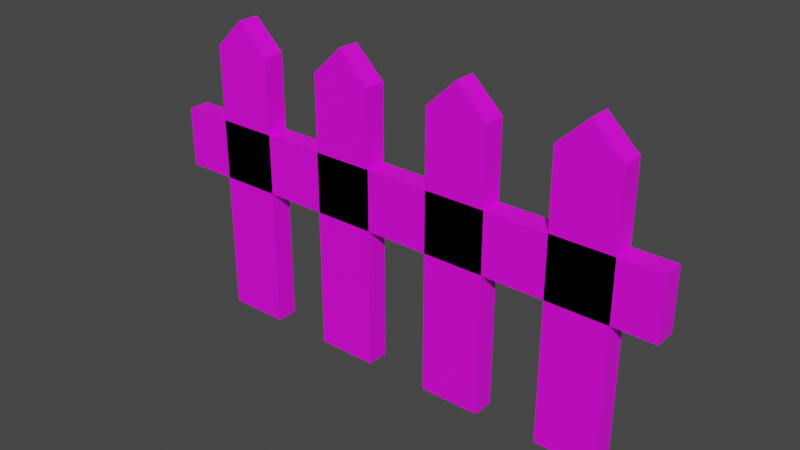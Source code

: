 # Source: fence_1.blend  (saved by Blender 3.6.11; exported with 4.5.12 LTS)
import bpy
from mathutils import Matrix  # noqa: F401  (used for matrix-valued properties, if any)

bpy.ops.wm.read_factory_settings(use_empty=True)
scene = bpy.context.scene
scene.name = 'Scene'

# ---- collections
col_collection = bpy.data.collections.new('Collection'); scene.collection.children.link(col_collection)

# ---- images (referenced by path relative to the original .blend; pixels are not part of the script)
import os
ASSET_DIR = os.environ.get("B2B_ASSET_DIR", "")  # directory of the original .blend (textures are referenced by path, not embedded)
HERE = os.path.dirname(os.path.abspath(__file__))  # packed textures are extracted next to this script under _unpacked/

def load_image(name, relpath, width, height, colorspace="sRGB"):
    """Load a texture the original file referenced (path relative to the .blend, or extracted next to this script)."""
    p = next((c for c in (os.path.join(HERE, relpath), os.path.join(ASSET_DIR, relpath)) if relpath and os.path.exists(c)), "")
    if p:
        img = bpy.data.images.load(p, check_existing=True)
        img.name = name
    else:  # same state as the original file: an image datablock whose file is absent (Cycles renders it pink)
        img = bpy.data.images.new(name, width, height)
        img.source = "FILE"
        img.filepath = "//" + (relpath or name)
    img.colorspace_settings.name = colorspace
    return img
img_cb20c74107b3776e77d03471d4d1a45c_jpg = load_image('cb20c74107b3776e77d03471d4d1a45c.jpg', 'cb20c74107b3776e77d03471d4d1a45c.jpg', 1024, 1024, 'sRGB')

# ---- materials (node trees are filled in below, after node groups)
mat_material_001 = bpy.data.materials.new('Material.001')
mat_material_001.use_transparent_shadow = False

# ---- material node trees
mat_material_001.use_nodes = True; mat_material_001.node_tree.nodes.clear()
_N = mat_material_001.node_tree.nodes; _L = mat_material_001.node_tree.links
n0 = _N.new('ShaderNodeBsdfPrincipled'); n0.name = 'Principled BSDF'; n0.location = (10, 300)
n0.distribution = 'GGX'
n0.subsurface_method = 'RANDOM_WALK_SKIN'
n0.inputs[3].default_value = 1.45
n0.inputs[27].default_value = (0.0, 0.0, 0.0, 1.0)
n0.inputs[28].default_value = 1.0
n1 = _N.new('ShaderNodeOutputMaterial'); n1.name = 'Material Output'; n1.location = (300, 300)
n2 = _N.new('ShaderNodeTexImage'); n2.name = 'Image Texture'; n2.location = (-280, 275)
n2.image = img_cb20c74107b3776e77d03471d4d1a45c_jpg
_L.new(n0.outputs[0], n1.inputs[0])
_L.new(n2.outputs[0], n0.inputs[0])
n1.is_active_output = True

# ---- world
world_world = bpy.data.worlds.new('World'); scene.world = world_world
world_world.use_nodes = True; world_world.node_tree.nodes.clear()
_N = world_world.node_tree.nodes; _L = world_world.node_tree.links
n0 = _N.new('ShaderNodeOutputWorld'); n0.name = 'World Output'; n0.location = (300, 300)
n1 = _N.new('ShaderNodeBackground'); n1.name = 'Background'; n1.location = (10, 300)
n1.inputs[0].default_value = (0.05088, 0.05088, 0.05088, 1.0)
_L.new(n1.outputs[0], n0.inputs[0])
n0.is_active_output = True
world_world.color = (0.05088, 0.05088, 0.05088)
world_world.use_sun_shadow = False
world_world.sun_shadow_jitter_overblur = 0.0

# ---- meshes
me_cube_005 = bpy.data.meshes.new('Cube.005')
me_cube_005.from_pydata([(-1.0, -1.0, -1.0), (-1.0, -1.0, 1.0), (-1.0, 1.0, -1.0), (-1.0, 1.0, 1.0), (1.0, -1.0, -1.0), (1.0, -1.0, 1.0), (1.0, 1.0, -1.0), (1.0, 1.0, 1.0), (-13.17, -1.0, -1.0), (-13.17, -1.0, 1.0), (-13.17, 1.0, -1.0), (-13.17, 1.0, 1.0), (-11.17, -1.0, -1.0), (-11.17, -1.0, 1.0), (-11.17, 1.0, -1.0), (-11.17, 1.0, 1.0), (-9.134, -1.0, -1.0), (-9.134, -1.0, 1.0), (-9.134, 1.0, -1.0), (-9.134, 1.0, 1.0), (-7.134, -1.0, -1.0), (-7.134, -1.0, 1.0), (-7.134, 1.0, -1.0), (-7.134, 1.0, 1.0), (-5.034, -1.0, -1.0), (-5.034, -1.0, 1.0), (-5.034, 1.0, -1.0), (-5.034, 1.0, 1.0), (-3.034, -1.0, -1.0), (-3.034, -1.0, 1.0), (-3.034, 1.0, -1.0), (-3.034, 1.0, 1.0), (-12.17, 1.0, -1.0), (-12.17, 1.0, 1.208), (-12.17, -1.0, -1.0), (-12.17, -1.0, 1.208), (-8.134, 1.0, -1.0), (-8.134, 1.0, 1.208), (-8.134, -1.0, -1.0), (-8.134, -1.0, 1.208), (-4.034, 1.0, -1.0), (-4.034, 1.0, 1.208), (-4.034, -1.0, -1.0), (-4.034, -1.0, 1.208), (-0.01176, 1.0, -1.0), (-0.01176, 1.0, 1.208), (-0.01176, -1.0, -1.0), (-0.01176, -1.0, 1.208), (2.371, -1.0, 0.02023), (-14.82, -1.0, 0.02023), (2.371, 1.0, 0.02023), (-14.82, 1.0, 0.02023), (2.371, -1.0, 0.4569), (-14.82, -1.0, 0.4569), (2.371, 1.0, 0.4569), (-14.82, 1.0, 0.4569)], [], [(0, 1, 3, 2), (44, 45, 7, 6), (6, 7, 5, 4), (46, 47, 1, 0), (44, 6, 4, 46), (45, 3, 1, 47), (8, 9, 11, 10), (32, 33, 15, 14), (14, 15, 13, 12), (34, 35, 9, 8), (32, 14, 12, 34), (33, 11, 9, 35), (16, 17, 19, 18), (36, 37, 23, 22), (22, 23, 21, 20), (38, 39, 17, 16), (36, 22, 20, 38), (37, 19, 17, 39), (24, 25, 27, 26), (40, 41, 31, 30), (30, 31, 29, 28), (42, 43, 25, 24), (40, 30, 28, 42), (41, 27, 25, 43), (15, 33, 35, 13), (10, 32, 34, 8), (12, 13, 35, 34), (10, 11, 33, 32), (23, 37, 39, 21), (18, 36, 38, 16), (20, 21, 39, 38), (18, 19, 37, 36), (31, 41, 43, 29), (26, 40, 42, 24), (28, 29, 43, 42), (26, 27, 41, 40), (7, 45, 47, 5), (2, 44, 46, 0), (4, 5, 47, 46), (2, 3, 45, 44), (48, 49, 51, 50), (50, 51, 55, 54), (54, 55, 53, 52), (52, 53, 49, 48), (50, 54, 52, 48), (55, 51, 49, 53)])
_uv = me_cube_005.uv_layers.new(name='UVMap')
_uv.uv.foreach_set('vector', [0.375, 0.0, 0.625, 0.0, 0.625, 0.25, 0.375, 0.25, 0.375, 0.3735, 0.625, 0.3735, 0.625, 0.5, 0.375, 0.5, 0.375, 0.5, 0.625, 0.5, 0.625, 0.75, 0.375, 0.75, 0.375, 0.8765, 0.625, 0.8765, 0.625, 1.0, 0.375, 1.0, 0.2485, 0.5, 0.375, 0.5, 0.375, 0.75, 0.2485, 0.75, 0.7515, 0.5, 0.875, 0.5, 0.875, 0.75, 0.7515, 0.75, 0.375, 0.0, 0.625, 0.0, 0.625, 0.25, 0.375, 0.25, 0.375, 0.375, 0.625, 0.375, 0.625, 0.5, 0.375, 0.5, 0.375, 0.5, 0.625, 0.5, 0.625, 0.75, 0.375, 0.75, 0.375, 0.875, 0.625, 0.875, 0.625, 1.0, 0.375, 1.0, 0.25, 0.5, 0.375, 0.5, 0.375, 0.75, 0.25, 0.75, 0.75, 0.5, 0.875, 0.5, 0.875, 0.75, 0.75, 0.75, 0.375, 0.0, 0.625, 0.0, 0.625, 0.25, 0.375, 0.25, 0.375, 0.375, 0.625, 0.375, 0.625, 0.5, 0.375, 0.5, 0.375, 0.5, 0.625, 0.5, 0.625, 0.75, 0.375, 0.75, 0.375, 0.875, 0.625, 0.875, 0.625, 1.0, 0.375, 1.0, 0.25, 0.5, 0.375, 0.5, 0.375, 0.75, 0.25, 0.75, 0.75, 0.5, 0.875, 0.5, 0.875, 0.75, 0.75, 0.75, 0.375, 0.0, 0.625, 0.0, 0.625, 0.25, 0.375, 0.25, 0.375, 0.375, 0.625, 0.375, 0.625, 0.5, 0.375, 0.5, 0.375, 0.5, 0.625, 0.5, 0.625, 0.75, 0.375, 0.75, 0.375, 0.875, 0.625, 0.875, 0.625, 1.0, 0.375, 1.0, 0.25, 0.5, 0.375, 0.5, 0.375, 0.75, 0.25, 0.75, 0.75, 0.5, 0.875, 0.5, 0.875, 0.75, 0.75, 0.75, 0.625, 0.5, 0.75, 0.5, 0.75, 0.75, 0.625, 0.75, 0.125, 0.5, 0.25, 0.5, 0.25, 0.75, 0.125, 0.75, 0.375, 0.75, 0.625, 0.75, 0.625, 0.875, 0.375, 0.875, 0.375, 0.25, 0.625, 0.25, 0.625, 0.375, 0.375, 0.375, 0.625, 0.5, 0.75, 0.5, 0.75, 0.75, 0.625, 0.75, 0.125, 0.5, 0.25, 0.5, 0.25, 0.75, 0.125, 0.75, 0.375, 0.75, 0.625, 0.75, 0.625, 0.875, 0.375, 0.875, 0.375, 0.25, 0.625, 0.25, 0.625, 0.375, 0.375, 0.375, 0.625, 0.5, 0.75, 0.5, 0.75, 0.75, 0.625, 0.75, 0.125, 0.5, 0.25, 0.5, 0.25, 0.75, 0.125, 0.75, 0.375, 0.75, 0.625, 0.75, 0.625, 0.875, 0.375, 0.875, 0.375, 0.25, 0.625, 0.25, 0.625, 0.375, 0.375, 0.375, 0.625, 0.5, 0.7515, 0.5, 0.7515, 0.75, 0.625, 0.75, 0.125, 0.5, 0.2485, 0.5, 0.2485, 0.75, 0.125, 0.75, 0.375, 0.75, 0.625, 0.75, 0.625, 0.8765, 0.375, 0.8765, 0.375, 0.25, 0.625, 0.25, 0.625, 0.3735, 0.375, 0.3735, 0.375, 0.0, 0.625, 0.0, 0.625, 0.25, 0.375, 0.25, 0.375, 0.25, 0.625, 0.25, 0.625, 0.5, 0.375, 0.5, 0.375, 0.5, 0.625, 0.5, 0.625, 0.75, 0.375, 0.75, 0.375, 0.75, 0.625, 0.75, 0.625, 1.0, 0.375, 1.0, 0.125, 0.5, 0.375, 0.5, 0.375, 0.75, 0.125, 0.75, 0.625, 0.5, 0.875, 0.5, 0.875, 0.75, 0.625, 0.75])
me_cube_005.materials.append(mat_material_001)
me_cube_005.update()

# ---- objects
ob_cube_004 = bpy.data.objects.new('Cube.004', me_cube_005)

# ---- transforms, parenting, visibility, modifiers, constraints
ob_cube_004.location = (1.988, 4.388e-09, 1.502)
ob_cube_004.scale = (0.3254, 0.1159, 1.49)

# ---- collection membership
col_collection.objects.link(ob_cube_004)

# ---- scene / render settings (as saved in the file)
scene.frame_start = 1; scene.frame_end = 250; scene.frame_set(1)
scene.render.engine = 'BLENDER_EEVEE_NEXT'
scene.cycles.sampling_pattern = 'TABULATED_SOBOL'
scene.view_settings.view_transform = 'Filmic'
bpy.context.view_layer.update()

# ---- added for rendering (the .blend has no active camera and no usable light): camera, sun
cam_auto = bpy.data.cameras.new('AutoCamera')
cam_auto.lens = 50.0
cam_auto.sensor_width = 36.0
cam_auto.clip_end = 1000.0
ob_auto_camera = bpy.data.objects.new('AutoCamera', cam_auto)
scene.collection.objects.link(ob_auto_camera)
ob_auto_camera.location = (5.97061, -7.20942, 6.46368)
ob_auto_camera.rotation_euler = (1.09748, -7.21219e-08, 0.694738)
scene.camera = ob_auto_camera
light_auto_sun = bpy.data.lights.new('AutoSun', 'SUN')
light_auto_sun.energy = 3.0
light_auto_sun.angle = 0.0523599
ob_auto_sun = bpy.data.objects.new('AutoSun', light_auto_sun)
scene.collection.objects.link(ob_auto_sun)
ob_auto_sun.rotation_euler = (0.872665, 0.174533, 0.523599)
bpy.context.view_layer.update()
